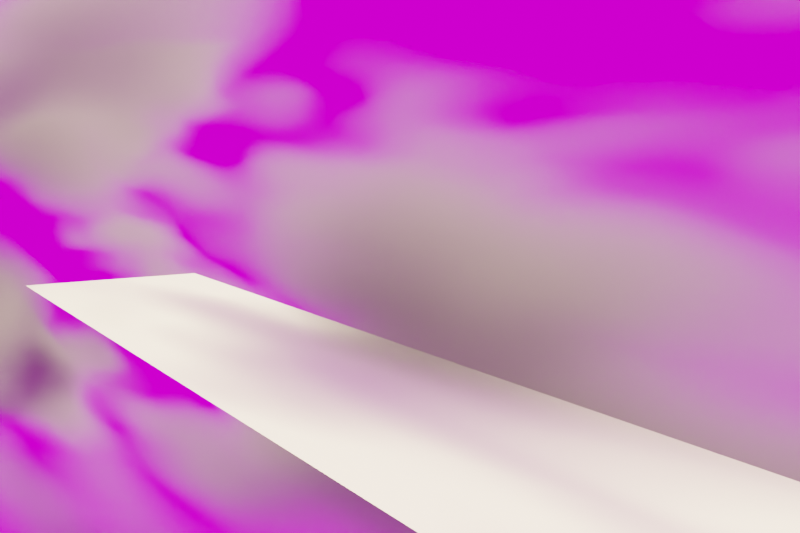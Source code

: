 # Source: samolot.blend  (saved by Blender 2.92.15; exported with 4.5.12 LTS)
import bpy
from mathutils import Matrix  # noqa: F401  (used for matrix-valued properties, if any)

bpy.ops.wm.read_factory_settings(use_empty=True)
scene = bpy.context.scene
scene.name = 'Scene'

# ---- collections
col_collection = bpy.data.collections.new('Collection'); scene.collection.children.link(col_collection)

# ---- images (referenced by path relative to the original .blend; pixels are not part of the script)
import os
ASSET_DIR = os.environ.get("B2B_ASSET_DIR", "")  # directory of the original .blend (textures are referenced by path, not embedded)
HERE = os.path.dirname(os.path.abspath(__file__))  # packed textures are extracted next to this script under _unpacked/

def load_image(name, relpath, width, height, colorspace="sRGB"):
    """Load a texture the original file referenced (path relative to the .blend, or extracted next to this script)."""
    p = next((c for c in (os.path.join(HERE, relpath), os.path.join(ASSET_DIR, relpath)) if relpath and os.path.exists(c)), "")
    if p:
        img = bpy.data.images.load(p, check_existing=True)
        img.name = name
    else:  # same state as the original file: an image datablock whose file is absent (Cycles renders it pink)
        img = bpy.data.images.new(name, width, height)
        img.source = "FILE"
        img.filepath = "//" + (relpath or name)
    img.colorspace_settings.name = colorspace
    return img
img_lilienstein_1k_hdr = load_image('lilienstein_1k.hdr', 'lilienstein_1k.hdr', 1024, 1024, 'Linear Rec.709')

# ---- materials (node trees are filled in below, after node groups)
mat_materia = bpy.data.materials.new('Materiał')
mat_materia.use_transparent_shadow = False

# ---- material node trees
mat_materia.use_nodes = True; mat_materia.node_tree.nodes.clear()
_N = mat_materia.node_tree.nodes; _L = mat_materia.node_tree.links
n0 = _N.new('ShaderNodeTexNoise'); n0.name = 'Noise Texture'; n0.location = (-901, 358)
n0.inputs[2].default_value = 2.7
n1 = _N.new('ShaderNodeTexCoord'); n1.name = 'Texture Coordinate'; n1.location = (-1344, 319)
n2 = _N.new('ShaderNodeOutputMaterial'); n2.name = 'Material Output'; n2.location = (280, 375)
n3 = _N.new('ShaderNodeVolumePrincipled'); n3.name = 'Principled Volume'; n3.location = (-33, 451)
n4 = _N.new('ShaderNodeMath'); n4.name = 'Math'; n4.location = (-309, 380)
n4.operation = 'MULTIPLY'
n4.inputs[1].default_value = 1.2
n4.inputs[2].default_value = 0.0
n5 = _N.new('ShaderNodeValToRGB'); n5.name = 'ColorRamp'; n5.location = (-697, 376)
while len(n5.color_ramp.elements) > 1: n5.color_ramp.elements.remove(n5.color_ramp.elements[-1])
n5.color_ramp.elements[0].position = 0.5; n5.color_ramp.elements[0].color = (0.0, 0.0, 0.0, 1.0)
_e = n5.color_ramp.elements.new(1.0); _e.color = (1.0, 1.0, 1.0, 1.0)
n6 = _N.new('ShaderNodeMapping'); n6.name = 'Mapowanie'; n6.location = (-1098, 315)
_L.new(n3.outputs[0], n2.inputs[1])
_L.new(n0.outputs[0], n5.inputs[0])
_L.new(n1.outputs[0], n6.inputs[0])
_L.new(n5.outputs[0], n4.inputs[0])
_L.new(n4.outputs[0], n3.inputs[2])
_L.new(n6.outputs[0], n0.inputs[0])
n2.is_active_output = True

# ---- world
world_world = bpy.data.worlds.new('World'); scene.world = world_world
world_world.use_nodes = True; world_world.node_tree.nodes.clear()
_N = world_world.node_tree.nodes; _L = world_world.node_tree.links
n0 = _N.new('ShaderNodeOutputWorld'); n0.name = 'World Output'; n0.location = (300, 300)
n1 = _N.new('ShaderNodeBackground'); n1.name = 'Background'; n1.location = (10, 300)
n2 = _N.new('ShaderNodeTexImage'); n2.name = 'Image Texture'; n2.location = (-437, 415)
n2.image = img_lilienstein_1k_hdr
n3 = _N.new('ShaderNodeTexCoord'); n3.name = 'Texture Coordinate'; n3.location = (-955, 413)
n4 = _N.new('ShaderNodeMapping'); n4.name = 'Mapowanie'; n4.location = (-716, 441)
_L.new(n1.outputs[0], n0.inputs[0])
_L.new(n2.outputs[0], n1.inputs[0])
_L.new(n3.outputs[0], n4.inputs[0])
_L.new(n3.outputs[0], n4.inputs[1])
_L.new(n3.outputs[0], n4.inputs[3])
_L.new(n3.outputs[0], n4.inputs[2])
n0.is_active_output = True
world_world.color = (0.05088, 0.05088, 0.05088)
world_world.use_sun_shadow = False
world_world.sun_shadow_jitter_overblur = 0.0

# ---- cameras
cam_kamera = bpy.data.cameras.new('Kamera')
cam_kamera.dof.focus_distance = 8.92

# ---- lights
light_sun = bpy.data.lights.new('Sun', 'SUN')
light_sun.color = (1.0, 0.9225, 0.4292)
light_sun.transmission_factor = 0.0
light_sun.energy = 15.0
light_sun.shadow_soft_size = 0.125

# ---- meshes
me_cylinder_002 = bpy.data.meshes.new('Cylinder.002')
me_cylinder_002.from_pydata([], [], [])
me_cylinder_002.materials.append(None)
me_cylinder_002.materials.append(None)
me_cylinder_002.materials.append(None)
me_cylinder_002.materials.append(None)
me_cylinder_002.materials.append(None)
me_cylinder_002.update()
me_cylinder_003 = bpy.data.meshes.new('Cylinder.003')
me_cylinder_003.from_pydata([], [], [])
me_cylinder_003.materials.append(None)
me_cylinder_003.materials.append(None)
me_cylinder_003.materials.append(None)
me_cylinder_003.update()
me_prostok_t = bpy.data.meshes.new('Prostokąt')
me_prostok_t.from_pydata([(-1.0, -1.0, 0.0), (1.0, -1.0, 0.0), (-1.0, 1.0, 0.0), (1.0, 1.0, 0.0)], [], [(0, 1, 3, 2)])
_uv = me_prostok_t.uv_layers.new(name='MapaUV')
_uv.uv.foreach_set('vector', [0.0, 0.0, 1.0, 0.0, 1.0, 1.0, 0.0, 1.0])
me_prostok_t.use_remesh_fix_poles = True
me_prostok_t.use_remesh_preserve_attributes = False
me_prostok_t.use_mirror_vertex_groups = False
me_prostok_t.update()
me_kostka = bpy.data.meshes.new('Kostka')
me_kostka.from_pydata([(-1.0, -1.0, -1.0), (-1.0, -1.0, 1.0), (-1.0, 1.0, -1.0), (-1.0, 1.0, 1.0), (1.0, -1.0, -1.0), (1.0, -1.0, 1.0), (1.0, 1.0, -1.0), (1.0, 1.0, 1.0)], [], [(0, 1, 3, 2), (2, 3, 7, 6), (6, 7, 5, 4), (4, 5, 1, 0), (2, 6, 4, 0), (7, 3, 1, 5)])
_uv = me_kostka.uv_layers.new(name='MapaUV')
_uv.uv.foreach_set('vector', [0.375, 0.0, 0.625, 0.0, 0.625, 0.25, 0.375, 0.25, 0.375, 0.25, 0.625, 0.25, 0.625, 0.5, 0.375, 0.5, 0.375, 0.5, 0.625, 0.5, 0.625, 0.75, 0.375, 0.75, 0.375, 0.75, 0.625, 0.75, 0.625, 1.0, 0.375, 1.0, 0.125, 0.5, 0.375, 0.5, 0.375, 0.75, 0.125, 0.75, 0.625, 0.5, 0.875, 0.5, 0.875, 0.75, 0.625, 0.75])
me_kostka.materials.append(mat_materia)
me_kostka.use_remesh_fix_poles = True
me_kostka.use_remesh_preserve_attributes = False
me_kostka.use_mirror_vertex_groups = False
me_kostka.update()

# ---- objects
ob_cylinder_002 = bpy.data.objects.new('Cylinder.002', me_cylinder_002)
ob_cylinder_003 = bpy.data.objects.new('Cylinder.003', me_cylinder_003)
ob_sun = bpy.data.objects.new('Sun', light_sun)
ob_prostok_t = bpy.data.objects.new('Prostokąt', me_prostok_t)
ob_kamera = bpy.data.objects.new('Kamera', cam_kamera)
ob_kostka = bpy.data.objects.new('Kostka', me_kostka)

# ---- transforms, parenting, visibility, modifiers, constraints
ob_cylinder_002.location = (0.0, -1.887, 2.0)
ob_cylinder_002.lineart.crease_threshold = 0.0
ob_cylinder_003.parent = ob_cylinder_002
ob_cylinder_003.location = (0.0, 2.334, 0.273)
ob_cylinder_003.rotation_euler = (0.0, 4.437, 0.0)
ob_cylinder_003.lineart.crease_threshold = 0.0
ob_sun.location = (-7.927, 0.0, 7.159)
ob_sun.rotation_euler = (-0.02825, -0.7342, 0.02096)
ob_sun.lineart.crease_threshold = 0.0
ob_prostok_t.location = (0.0, 21.0, 0.0)
ob_prostok_t.scale = (4.0, 50.0, 2.0)
ob_prostok_t.hide_viewport = True
ob_prostok_t.lineart.crease_threshold = 0.0
ob_kamera.parent = ob_cylinder_002
ob_kamera.matrix_parent_inverse = Matrix(((1.0, -0.0, -0.0, -0.0), (-0.0, 1.0, 0.0, 25.0), (-0.0, -0.0, 1.0, -2.0), (-0.0, 0.0, -0.0, 1.0)))
ob_kamera.location = (13.4, 0.009237, 7.145)
ob_kamera.rotation_euler = (1.444, 0.007085, -3.649)
ob_kamera.lineart.crease_threshold = 0.0
ob_kostka.location = (0.0, 0.0, 1.119)
ob_kostka.scale = (10.0, 50.0, 10.0)
ob_kostka.lineart.crease_threshold = 0.0

# ---- collection membership
col_collection.objects.link(ob_cylinder_002)
col_collection.objects.link(ob_cylinder_003)
col_collection.objects.link(ob_sun)
col_collection.objects.link(ob_prostok_t)
col_collection.objects.link(ob_kamera)
col_collection.objects.link(ob_kostka)

# ---- scene / render settings (as saved in the file)
scene.camera = ob_kamera
scene.frame_start = 1; scene.frame_end = 250; scene.frame_set(56)
scene.render.engine = 'BLENDER_EEVEE_NEXT'
scene.render.resolution_x = 1080
scene.render.resolution_y = 720
scene.cycles.use_denoising = False
scene.cycles.samples = 128
scene.cycles.sampling_pattern = 'TABULATED_SOBOL'
scene.cycles.use_adaptive_sampling = False
scene.cycles.use_light_tree = False
scene.eevee.volumetric_tile_size = '2'
scene.eevee.use_volumetric_shadows = True
scene.eevee.use_raytracing = True
scene.view_settings.view_transform = 'Filmic'
bpy.context.view_layer.update()
